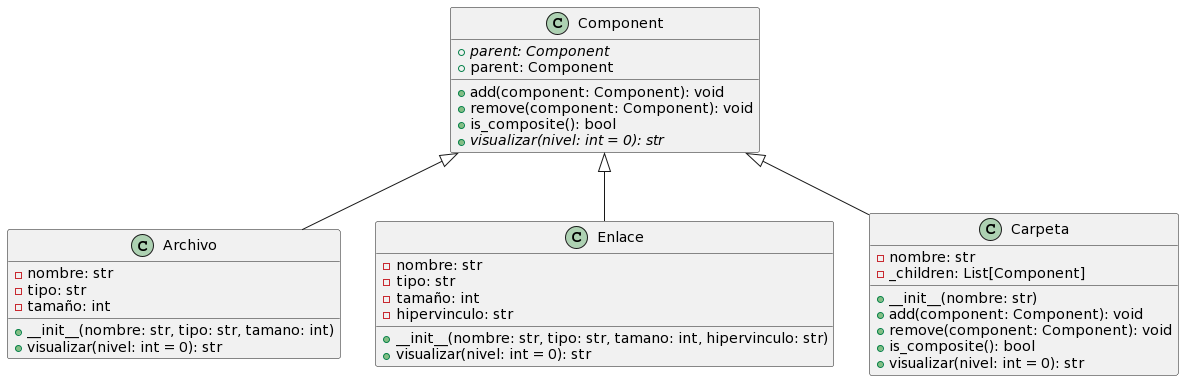

The diagram above was rendered by PlantUML. Its source (embedded in the PNG):
@startuml
class Component {
  {abstract} +parent: Component
  +parent: Component
  +add(component: Component): void
  +remove(component: Component): void
  +is_composite(): bool
  {abstract} +visualizar(nivel: int = 0): str
}

class Archivo {
  -nombre: str
  -tipo: str
  -tamaño: int
  +__init__(nombre: str, tipo: str, tamano: int)
  +visualizar(nivel: int = 0): str
}

class Enlace {
  -nombre: str
  -tipo: str
  -tamaño: int
  -hipervinculo: str
  +__init__(nombre: str, tipo: str, tamano: int, hipervinculo: str)
  +visualizar(nivel: int = 0): str
}

class Carpeta {
  -nombre: str
  -_children: List[Component]
  +__init__(nombre: str)
  +add(component: Component): void
  +remove(component: Component): void
  +is_composite(): bool
  +visualizar(nivel: int = 0): str
}

Component <|-- Archivo
Component <|-- Enlace
Component <|-- Carpeta
@enduml